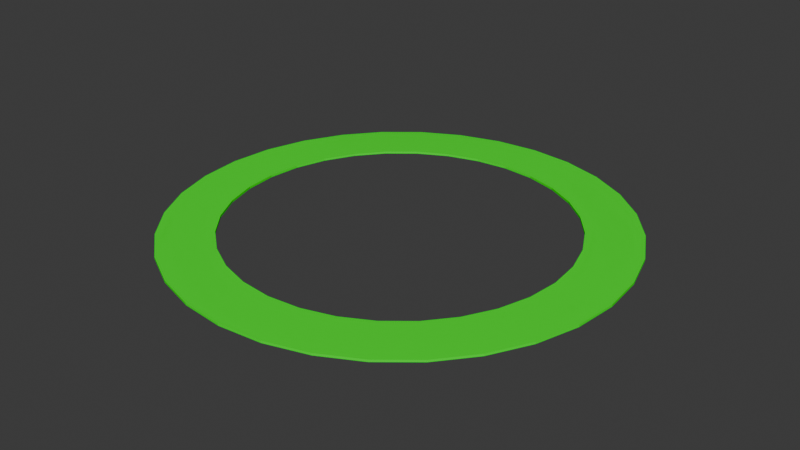 # Source: selection_circle.blend  (saved by Blender 4.1.23; exported with 4.5.12 LTS)
import bpy
from mathutils import Matrix  # noqa: F401  (used for matrix-valued properties, if any)

bpy.ops.wm.read_factory_settings(use_empty=True)
scene = bpy.context.scene
scene.name = 'Scene'

# ---- materials (node trees are filled in below, after node groups)
mat_green = bpy.data.materials.new('Green')
mat_green.use_transparent_shadow = False

# ---- material node trees
mat_green.use_nodes = True; mat_green.node_tree.nodes.clear()
_N = mat_green.node_tree.nodes; _L = mat_green.node_tree.links
n0 = _N.new('ShaderNodeBsdfPrincipled'); n0.name = 'Principled BSDF'; n0.location = (10, 300)
n0.inputs[0].default_value = (0.0, 1.0, 0.0, 1.0)
n1 = _N.new('ShaderNodeOutputMaterial'); n1.name = 'Material Output'; n1.location = (300, 300)
_L.new(n0.outputs[0], n1.inputs[0])
n1.is_active_output = True

# ---- world
world_world = bpy.data.worlds.new('World'); scene.world = world_world
world_world.use_nodes = True; world_world.node_tree.nodes.clear()
_N = world_world.node_tree.nodes; _L = world_world.node_tree.links
n0 = _N.new('ShaderNodeOutputWorld'); n0.name = 'World Output'; n0.location = (300, 300)
n1 = _N.new('ShaderNodeBackground'); n1.name = 'Background'; n1.location = (10, 300)
n1.inputs[0].default_value = (0.05088, 0.05088, 0.05088, 1.0)
_L.new(n1.outputs[0], n0.inputs[0])
n0.is_active_output = True
world_world.color = (0.05088, 0.05088, 0.05088)
world_world.use_sun_shadow = False
world_world.sun_shadow_jitter_overblur = 0.0

# ---- meshes
me_circle = bpy.data.meshes.new('Circle')
me_circle.from_pydata([(0.0, 1.0, 0.0), (-0.1951, 0.9808, 0.0), (-0.3827, 0.9239, 0.0), (-0.5556, 0.8315, 0.0), (-0.7071, 0.7071, 0.0), (-0.8315, 0.5556, 0.0), (-0.9239, 0.3827, 0.0), (-0.9808, 0.1951, 0.0), (-1.0, 0.0, 0.0), (-0.9808, -0.1951, 0.0), (-0.9239, -0.3827, 0.0), (-0.8315, -0.5556, 0.0), (-0.7071, -0.7071, 0.0), (-0.5556, -0.8315, 0.0), (-0.3827, -0.9239, 0.0), (-0.1951, -0.9808, 0.0), (0.0, -1.0, 0.0), (0.1951, -0.9808, 0.0), (0.3827, -0.9239, 0.0), (0.5556, -0.8315, 0.0), (0.7071, -0.7071, 0.0), (0.8315, -0.5556, 0.0), (0.9239, -0.3827, 0.0), (0.9808, -0.1951, 0.0), (1.0, 0.0, 0.0), (0.9808, 0.1951, 0.0), (0.9239, 0.3827, 0.0), (0.8315, 0.5556, 0.0), (0.7071, 0.7071, 0.0), (0.5556, 0.8315, 0.0), (0.3827, 0.9239, 0.0), (0.1951, 0.9808, 0.0), (-4.014e-09, 0.7563, 7.658e-08), (-0.1475, 0.7417, 7.658e-08), (-0.2894, 0.6987, 7.658e-08), (-0.4202, 0.6288, 7.658e-08), (-0.5348, 0.5348, 7.658e-08), (-0.6288, 0.4202, 7.658e-08), (-0.6987, 0.2894, 7.658e-08), (-0.7417, 0.1475, 7.658e-08), (-0.7563, 4.695e-09, 7.658e-08), (-0.7417, -0.1475, 7.658e-08), (-0.6987, -0.2894, 7.658e-08), (-0.6288, -0.4202, 7.658e-08), (-0.5348, -0.5348, 7.658e-08), (-0.4202, -0.6288, 7.658e-08), (-0.2894, -0.6987, 7.658e-08), (-0.1475, -0.7417, 7.658e-08), (-4.014e-09, -0.7563, 7.658e-08), (0.1475, -0.7417, 7.658e-08), (0.2894, -0.6987, 7.658e-08), (0.4202, -0.6288, 7.658e-08), (0.5348, -0.5348, 7.658e-08), (0.6288, -0.4202, 7.658e-08), (0.6987, -0.2894, 7.658e-08), (0.7417, -0.1475, 7.658e-08), (0.7563, 4.695e-09, 7.658e-08), (0.7417, 0.1475, 7.658e-08), (0.6987, 0.2894, 7.658e-08), (0.6288, 0.4202, 7.658e-08), (0.5348, 0.5348, 7.658e-08), (0.4202, 0.6288, 7.658e-08), (0.2894, 0.6987, 7.658e-08), (0.1475, 0.7417, 7.658e-08)], [], [(35, 3, 4, 5, 6, 7, 8, 9, 10, 11, 12, 13, 14, 15, 16, 17, 18, 19, 20, 21, 22, 23, 24, 25, 26, 27, 28, 29, 30, 31, 0, 32, 63, 62, 61, 60, 59, 58, 57, 56, 55, 54, 53, 52, 51, 50, 49, 48, 47, 46, 45, 44, 43, 42, 41, 40, 39, 38, 37, 36), (32, 0, 1, 2, 3, 35, 34, 33)])
_uv = me_circle.uv_layers.new(name='UVMap')
_uv.uv.foreach_set('vector', [0.0, 0.0, 0.0, 0.0, 0.0, 0.0, 0.0, 0.0, 0.0, 0.0, 0.0, 0.0, 0.0, 0.0, 0.0, 0.0, 0.0, 0.0, 0.0, 0.0, 0.0, 0.0, 0.0, 0.0, 0.0, 0.0, 0.0, 0.0, 0.0, 0.0, 0.0, 0.0, 0.0, 0.0, 0.0, 0.0, 0.0, 0.0, 0.0, 0.0, 0.0, 0.0, 0.0, 0.0, 0.0, 0.0, 0.0, 0.0, 0.0, 0.0, 0.0, 0.0, 0.0, 0.0, 0.0, 0.0, 0.0, 0.0, 0.0, 0.0, 0.0, 0.0, 0.0, 0.0, 0.0, 0.0, 0.0, 0.0, 0.0, 0.0, 0.0, 0.0, 0.0, 0.0, 0.0, 0.0, 0.0, 0.0, 0.0, 0.0, 0.0, 0.0, 0.0, 0.0, 0.0, 0.0, 0.0, 0.0, 0.0, 0.0, 0.0, 0.0, 0.0, 0.0, 0.0, 0.0, 0.0, 0.0, 0.0, 0.0, 0.0, 0.0, 0.0, 0.0, 0.0, 0.0, 0.0, 0.0, 0.0, 0.0, 0.0, 0.0, 0.0, 0.0, 0.0, 0.0, 0.0, 0.0, 0.0, 0.0, 0.0, 0.0, 0.0, 0.0, 0.0, 0.0, 0.0, 0.0, 0.0, 0.0, 0.0, 0.0, 0.0, 0.0, 0.0, 0.0])
me_circle.materials.append(mat_green)
me_circle.update()

# ---- objects
ob_circle = bpy.data.objects.new('Circle', me_circle)

# ---- transforms, parenting, visibility, modifiers, constraints
ob_circle.location = (0.0, 0.0, 0.0)
_m = ob_circle.modifiers.new('Solidify', 'SOLIDIFY')

# ---- collection membership
scene.collection.objects.link(ob_circle)

# ---- scene / render settings (as saved in the file)
scene.frame_start = 1; scene.frame_end = 250; scene.frame_set(1)
scene.render.engine = 'BLENDER_EEVEE_NEXT'
scene.cycles.sampling_pattern = 'TABULATED_SOBOL'
scene.eevee.ray_tracing_options.trace_max_roughness = 0.0
bpy.context.view_layer.update()

# ---- added for rendering (the .blend has no active camera and no usable light): camera, sun
cam_auto = bpy.data.cameras.new('AutoCamera')
cam_auto.lens = 50.0
cam_auto.sensor_width = 36.0
cam_auto.clip_end = 1000.0
ob_auto_camera = bpy.data.objects.new('AutoCamera', cam_auto)
scene.collection.objects.link(ob_auto_camera)
ob_auto_camera.location = (2.61695, -3.14034, 2.08856)
ob_auto_camera.rotation_euler = (1.09748, -7.21219e-08, 0.694738)
scene.camera = ob_auto_camera
light_auto_sun = bpy.data.lights.new('AutoSun', 'SUN')
light_auto_sun.energy = 3.0
light_auto_sun.angle = 0.0523599
ob_auto_sun = bpy.data.objects.new('AutoSun', light_auto_sun)
scene.collection.objects.link(ob_auto_sun)
ob_auto_sun.rotation_euler = (0.872665, 0.174533, 0.523599)
bpy.context.view_layer.update()
